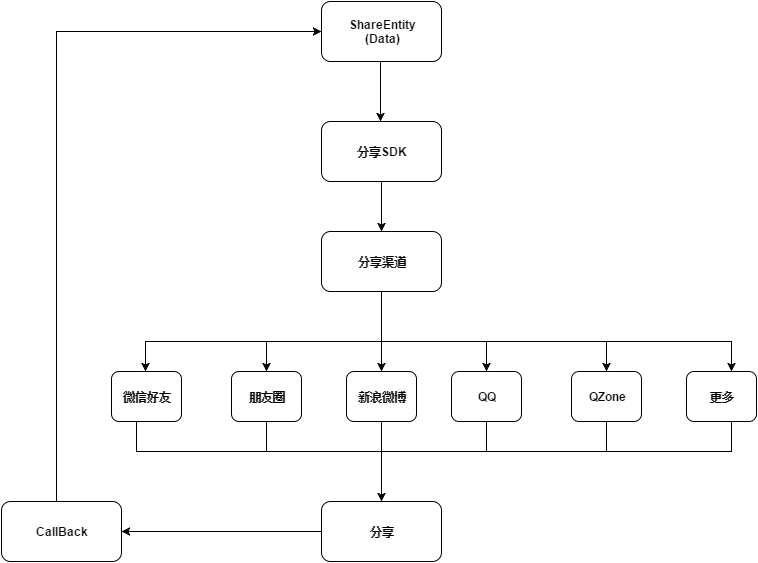

The diagram above was exported from draw.io. Its source (the exported page's mxGraphModel, read from the mxfile embedded in the PNG):
<mxGraphModel dx="880" dy="468" grid="1" gridSize="10" guides="1" tooltips="1" connect="1" arrows="1" fold="1" page="1" pageScale="1" pageWidth="826" pageHeight="1169" background="#ffffff" math="0" shadow="0">
  <root>
    <mxCell id="0" />
    <mxCell id="1" parent="0" />
    <mxCell id="2" value="ShareEntity&lt;div&gt;(Data)&lt;/div&gt;" style="rounded=1;whiteSpace=wrap;html=1;fontStyle=1;spacing=2;labelBackgroundColor=#ffffff;" vertex="1" parent="1">
      <mxGeometry x="340" y="110" width="120" height="60" as="geometry" />
    </mxCell>
    <mxCell id="3" value="分享SDK" style="rounded=1;whiteSpace=wrap;html=1;fontStyle=1;spacing=2;labelBackgroundColor=#ffffff;" vertex="1" parent="1">
      <mxGeometry x="340" y="230" width="120" height="60" as="geometry" />
    </mxCell>
    <mxCell id="48" style="edgeStyle=none;rounded=0;html=1;exitX=0.5;exitY=1;jettySize=auto;orthogonalLoop=1;entryX=0.5;entryY=0;fontStyle=1;spacing=2;labelBackgroundColor=#ffffff;" edge="1" parent="1" source="4" target="7">
      <mxGeometry relative="1" as="geometry">
        <mxPoint x="400" y="470" as="targetPoint" />
      </mxGeometry>
    </mxCell>
    <mxCell id="4" value="分享渠道" style="rounded=1;whiteSpace=wrap;html=1;fontStyle=1;spacing=2;labelBackgroundColor=#ffffff;" vertex="1" parent="1">
      <mxGeometry x="340" y="340" width="120" height="60" as="geometry" />
    </mxCell>
    <mxCell id="5" value="微信好友" style="rounded=1;whiteSpace=wrap;html=1;fontStyle=1;spacing=2;labelBackgroundColor=#ffffff;" vertex="1" parent="1">
      <mxGeometry x="130" y="480" width="70" height="50" as="geometry" />
    </mxCell>
    <mxCell id="6" value="朋友圈" style="rounded=1;whiteSpace=wrap;html=1;fontStyle=1;spacing=2;labelBackgroundColor=#ffffff;" vertex="1" parent="1">
      <mxGeometry x="250" y="480" width="70" height="50" as="geometry" />
    </mxCell>
    <mxCell id="47" style="edgeStyle=none;rounded=0;html=1;exitX=0.5;exitY=1;entryX=0.5;entryY=0;jettySize=auto;orthogonalLoop=1;fontStyle=1;spacing=2;labelBackgroundColor=#ffffff;" edge="1" parent="1" source="7" target="25">
      <mxGeometry relative="1" as="geometry" />
    </mxCell>
    <mxCell id="7" value="新浪微博" style="rounded=1;whiteSpace=wrap;html=1;fontStyle=1;spacing=2;labelBackgroundColor=#ffffff;" vertex="1" parent="1">
      <mxGeometry x="365" y="480" width="70" height="50" as="geometry" />
    </mxCell>
    <mxCell id="8" value="QQ" style="rounded=1;whiteSpace=wrap;html=1;fontStyle=1;spacing=2;labelBackgroundColor=#ffffff;" vertex="1" parent="1">
      <mxGeometry x="470" y="480" width="70" height="50" as="geometry" />
    </mxCell>
    <mxCell id="9" value="QZone" style="rounded=1;whiteSpace=wrap;html=1;fontStyle=1;spacing=2;labelBackgroundColor=#ffffff;" vertex="1" parent="1">
      <mxGeometry x="590" y="480" width="70" height="50" as="geometry" />
    </mxCell>
    <mxCell id="10" value="更多" style="rounded=1;whiteSpace=wrap;html=1;fontStyle=1;spacing=2;labelBackgroundColor=#ffffff;" vertex="1" parent="1">
      <mxGeometry x="705" y="480" width="70" height="50" as="geometry" />
    </mxCell>
    <mxCell id="11" value="" style="endArrow=classic;html=1;entryX=0.5;entryY=0;exitX=0.5;exitY=1;fontStyle=1;spacing=2;labelBackgroundColor=#ffffff;" edge="1" parent="1" source="3" target="4">
      <mxGeometry width="50" height="50" relative="1" as="geometry">
        <mxPoint x="10" y="290" as="sourcePoint" />
        <mxPoint x="60" y="240" as="targetPoint" />
      </mxGeometry>
    </mxCell>
    <mxCell id="15" value="" style="line;html=1;strokeWidth=1;fillColor=none;align=left;verticalAlign=middle;spacingTop=-1;spacingLeft=3;spacingRight=3;rotatable=0;labelPosition=right;points=[];portConstraint=eastwest;fontStyle=1;spacing=2;labelBackgroundColor=#ffffff;" vertex="1" parent="1">
      <mxGeometry x="165" y="440" width="585" height="20" as="geometry" />
    </mxCell>
    <mxCell id="17" value="" style="endArrow=classic;html=1;entryX=0.492;entryY=0;exitX=0.5;exitY=1;entryPerimeter=0;fontStyle=1;spacing=2;labelBackgroundColor=#ffffff;" edge="1" parent="1" target="3">
      <mxGeometry x="399" y="170" width="50" height="50" as="geometry">
        <mxPoint x="399" y="170" as="sourcePoint" />
        <mxPoint x="399" y="220" as="targetPoint" />
      </mxGeometry>
    </mxCell>
    <mxCell id="18" value="" style="endArrow=classic;html=1;exitX=0.5;exitY=1;fontStyle=1;spacing=2;labelBackgroundColor=#ffffff;" edge="1" parent="1">
      <mxGeometry x="164" y="450" width="50" height="50" as="geometry">
        <mxPoint x="164" y="450" as="sourcePoint" />
        <mxPoint x="164" y="480" as="targetPoint" />
      </mxGeometry>
    </mxCell>
    <mxCell id="19" value="" style="endArrow=classic;html=1;exitX=0.5;exitY=1;fontStyle=1;spacing=2;labelBackgroundColor=#ffffff;" edge="1" parent="1">
      <mxGeometry x="750" y="450" width="50" height="50" as="geometry">
        <mxPoint x="750" y="450" as="sourcePoint" />
        <mxPoint x="750" y="480" as="targetPoint" />
      </mxGeometry>
    </mxCell>
    <mxCell id="20" value="" style="endArrow=classic;html=1;exitX=0.5;exitY=1;fontStyle=1;spacing=2;labelBackgroundColor=#ffffff;" edge="1" parent="1">
      <mxGeometry x="285" y="450" width="50" height="50" as="geometry">
        <mxPoint x="285" y="450" as="sourcePoint" />
        <mxPoint x="285" y="480" as="targetPoint" />
      </mxGeometry>
    </mxCell>
    <mxCell id="23" value="" style="endArrow=classic;html=1;exitX=0.5;exitY=1;fontStyle=1;spacing=2;labelBackgroundColor=#ffffff;" edge="1" parent="1">
      <mxGeometry x="505" y="450" width="50" height="50" as="geometry">
        <mxPoint x="505" y="450" as="sourcePoint" />
        <mxPoint x="505" y="480" as="targetPoint" />
      </mxGeometry>
    </mxCell>
    <mxCell id="24" value="" style="endArrow=classic;html=1;exitX=0.5;exitY=1;fontStyle=1;spacing=2;labelBackgroundColor=#ffffff;" edge="1" parent="1">
      <mxGeometry x="625" y="450" width="50" height="50" as="geometry">
        <mxPoint x="625" y="450" as="sourcePoint" />
        <mxPoint x="625" y="480" as="targetPoint" />
      </mxGeometry>
    </mxCell>
    <mxCell id="46" style="edgeStyle=none;rounded=0;html=1;exitX=0;exitY=0.5;entryX=1;entryY=0.5;jettySize=auto;orthogonalLoop=1;fontStyle=1;spacing=2;labelBackgroundColor=#ffffff;" edge="1" parent="1" source="25" target="43">
      <mxGeometry relative="1" as="geometry" />
    </mxCell>
    <mxCell id="25" value="分享" style="rounded=1;whiteSpace=wrap;html=1;fontStyle=1;spacing=2;labelBackgroundColor=#ffffff;" vertex="1" parent="1">
      <mxGeometry x="340" y="610" width="120" height="60" as="geometry" />
    </mxCell>
    <mxCell id="30" value="" style="line;html=1;strokeWidth=1;fillColor=none;align=left;verticalAlign=middle;spacingTop=-1;spacingLeft=3;spacingRight=3;rotatable=0;labelPosition=right;points=[];portConstraint=eastwest;fontStyle=1;spacing=2;labelBackgroundColor=#ffffff;" vertex="1" parent="1">
      <mxGeometry x="155" y="550" width="595" height="20" as="geometry" />
    </mxCell>
    <mxCell id="31" value="" style="line;direction=south;html=1;fillColor=none;strokeWidth=1;fontStyle=1;spacing=2;labelBackgroundColor=#ffffff;" vertex="1" parent="1">
      <mxGeometry x="150" y="530" width="10" height="30" as="geometry" />
    </mxCell>
    <mxCell id="32" value="" style="line;direction=south;html=1;fillColor=none;strokeWidth=1;fontStyle=1;spacing=2;labelBackgroundColor=#ffffff;" vertex="1" parent="1">
      <mxGeometry x="280" y="530" width="10" height="30" as="geometry" />
    </mxCell>
    <mxCell id="34" value="" style="line;direction=south;html=1;fillColor=none;strokeWidth=1;fontStyle=1;spacing=2;labelBackgroundColor=#ffffff;" vertex="1" parent="1">
      <mxGeometry x="500" y="530" width="10" height="30" as="geometry" />
    </mxCell>
    <mxCell id="35" value="" style="line;direction=south;html=1;fillColor=none;strokeWidth=1;fontStyle=1;spacing=2;labelBackgroundColor=#ffffff;" vertex="1" parent="1">
      <mxGeometry x="620" y="530" width="10" height="30" as="geometry" />
    </mxCell>
    <mxCell id="36" value="" style="line;direction=south;html=1;fillColor=none;strokeWidth=1;fontStyle=1;spacing=2;labelBackgroundColor=#ffffff;" vertex="1" parent="1">
      <mxGeometry x="745" y="530" width="10" height="30" as="geometry" />
    </mxCell>
    <mxCell id="43" value="CallBack" style="rounded=1;whiteSpace=wrap;html=1;strokeWidth=1;fillColor=none;fontStyle=1;spacing=2;labelBackgroundColor=#ffffff;" vertex="1" parent="1">
      <mxGeometry x="20" y="610" width="120" height="60" as="geometry" />
    </mxCell>
    <mxCell id="51" style="edgeStyle=none;rounded=0;html=1;exitX=0;exitY=0.5;exitPerimeter=0;jettySize=auto;orthogonalLoop=1;entryX=0;entryY=0.5;fontStyle=1;spacing=2;labelBackgroundColor=#ffffff;" edge="1" parent="1" source="50" target="2">
      <mxGeometry relative="1" as="geometry">
        <mxPoint x="330" y="140" as="targetPoint" />
      </mxGeometry>
    </mxCell>
    <mxCell id="50" value="" style="line;direction=south;html=1;strokeWidth=1;fillColor=none;fontStyle=1;spacing=2;labelBackgroundColor=#ffffff;" vertex="1" parent="1">
      <mxGeometry x="70" y="140" width="10" height="470" as="geometry" />
    </mxCell>
  </root>
</mxGraphModel>